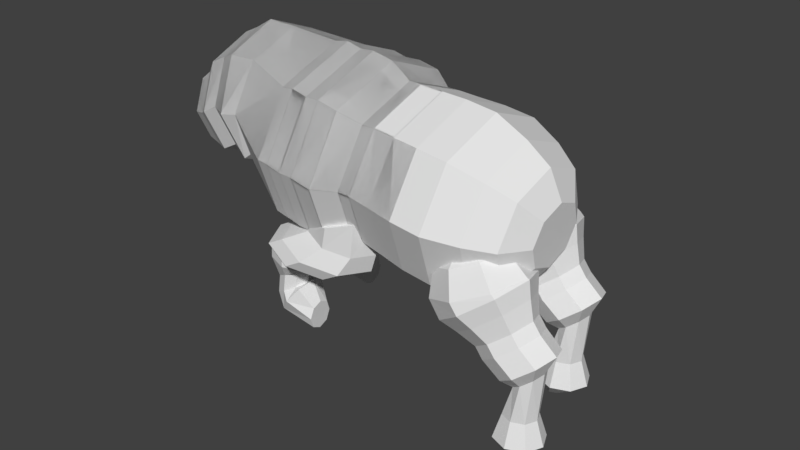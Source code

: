 # Source: baby.blend  (saved by Blender 2.79.0; exported with 4.5.12 LTS)
import bpy
from mathutils import Matrix  # noqa: F401  (used for matrix-valued properties, if any)

bpy.ops.wm.read_factory_settings(use_empty=True)
scene = bpy.context.scene
scene.name = 'Scene'

# ---- collections
col_collection_1 = bpy.data.collections.new('Collection 1'); scene.collection.children.link(col_collection_1)

# ---- world
world_world = bpy.data.worlds.new('World'); scene.world = world_world
world_world.color = (0.05088, 0.05088, 0.05088)
world_world.use_sun_shadow = False
world_world.sun_shadow_jitter_overblur = 0.0
world_world.cycles.sampling_method = 'MANUAL'

# ---- meshes
me_frontleg_001 = bpy.data.meshes.new('frontLeg.001')
me_frontleg_001.from_pydata([(-0.8526, 1.584, 0.4804), (0.6432, 1.029, 0.7937), (-0.233, 1.814, 0.6102), (-0.233, 0.2441, 0.6102), (0.3865, 0.474, 0.7399), (0.2349, 0.7279, -0.9023), (1.03, 0.2219, -0.08512), (0.3742, 1.029, -0.8732), (1.403, 1.029, -0.006968), (0.2349, 1.33, -0.9023), (1.03, 1.836, -0.08512), (-0.1012, 1.455, -0.9727), (0.1288, 2.17, -0.2738), (-0.4373, 1.33, -1.043), (-0.7722, 1.836, -0.4625), (0.3865, 1.584, 0.7399), (-0.5766, 1.029, -1.072), (-1.145, 1.029, -0.5406), (-0.4373, 0.7279, -1.043), (-0.7722, 0.2219, -0.4625), (-0.6598, 2.417, 2.617), (-0.1012, 0.6031, -0.9727), (0.1288, -0.1124, -0.2738), (-0.1012, 1.029, -0.9727), (-0.4465, 1.814, 2.14), (-12.29, 0.8029, -1.506), (-14.38, 1.622, -0.3355), (-12.29, 1.444, -1.506), (-13.71, 1.88, -1.185), (-12.41, 1.257, -1.104), (-13.37, 1.564, -0.5387), (-12.46, 0.8029, -0.9372), (-13.23, 0.8029, -0.2708), (-12.41, 0.3493, -1.104), (-13.37, 0.04162, -0.5387), (-12.29, 0.1614, -1.506), (-13.71, -0.2737, -1.185), (-12.16, 0.3493, -1.907), (-14.05, 0.04162, -1.832), (-12.11, 0.8029, -2.074), (-14.19, 0.8029, -2.1), (-12.16, 1.257, -1.907), (-14.05, 1.564, -1.832), (-14.23, 1.622, -1.047), (-14.34, 2.026, 0.2317), (-13.71, 1.382, -0.6729), (-13.5, 0.8029, -0.5181), (-13.71, 0.2235, -0.6729), (-14.23, -0.01645, -1.047), (-14.75, 0.2235, -1.42), (-14.96, 0.8029, -1.575), (-14.75, 1.382, -1.42), (-14.52, 2.026, 0.789), (-13.87, 1.382, 0.0383), (-13.65, 0.8029, 0.1931), (-13.87, 0.2235, 0.0383), (-14.38, -0.01645, -0.3355), (-14.9, 0.2235, -0.7092), (-15.11, 0.8029, -0.8641), (-14.9, 1.382, -0.7092), (-13.36, 2.896, 1.123), (-13.27, 1.668, 0.4077), (-12.83, 0.8029, 0.4806), (-13.27, -0.06195, 0.4077), (-14.34, -0.4202, 0.2317), (-15.41, -0.06195, 0.0557), (-15.85, 0.8029, -0.0172), (-15.41, 1.668, 0.0557), (-12.59, 2.896, 1.697), (-13.45, 1.668, 0.965), (-13.01, 0.8029, 1.038), (-13.45, -0.06195, 0.965), (-14.52, -0.4202, 0.789), (-15.59, -0.06195, 0.613), (-16.03, 0.8029, 0.5401), (-15.59, 1.668, 0.613), (-11.89, 2.367, 2.488), (-11.49, 2.283, 1.234), (-10.72, 0.8029, 1.28), (-11.49, -0.6775, 1.234), (-13.36, -1.291, 1.123), (-15.24, -0.6775, 1.013), (-16.01, 0.8029, 0.9667), (-15.24, 2.283, 1.013), (-11.99, 2.367, 3.331), (-10.71, 2.283, 1.807), (-9.938, 0.8029, 1.853), (-10.71, -0.6775, 1.807), (-12.59, -1.291, 1.697), (-14.46, -0.6775, 1.586), (-15.23, 0.8029, 1.54), (-14.46, 2.283, 1.586), (-11.99, 2.367, 3.331), (-10.49, 1.909, 2.571), (-9.915, 0.8029, 2.605), (-10.49, -0.303, 2.571), (-11.89, -0.7612, 2.488), (-13.29, -0.303, 2.405), (-13.87, 0.8029, 2.371), (-13.29, 1.909, 2.405), (-10.8, 1.909, 3.863), (-10.31, 0.8029, 4.084), (-10.8, -0.303, 3.863), (-11.99, -0.7612, 3.331), (-13.18, -0.303, 2.799), (-13.67, 0.8029, 2.579), (-13.18, 1.909, 2.799), (-11.99, 0.8029, 3.331), (-10.8, 1.909, 3.863), (-10.31, 0.8029, 4.084), (-10.8, -0.303, 3.863), (-11.99, -0.7612, 3.331), (-13.18, -0.303, 2.799), (-13.67, 0.8029, 2.579), (-13.18, 1.909, 2.799), (-1.109, 1.029, 0.4267), (-0.8526, 0.474, 0.4804), (-0.05745, 1.584, 2.509), (0.1037, 1.029, 2.662), (-0.05745, 0.474, 2.509), (-1.763, 2.457, 2.94), (-0.4465, 0.2441, 2.14), (-0.8356, 1.584, 1.772), (-0.9968, 1.029, 1.619), (-0.8356, 0.474, 1.772), (0.0284, 2.011, 3.269), (0.3135, 1.029, 3.539), (0.0284, 0.04726, 3.269), (-2.316, 2.457, 3.238), (-0.6598, -0.3594, 2.617), (-1.348, 2.011, 1.965), (-1.633, 1.029, 1.695), (-1.348, 0.04726, 1.965), (-1.055, 2.039, 3.61), (-0.7614, 1.029, 3.888), (-1.055, 0.01918, 3.61), (-3.088, 2.857, 3.656), (-1.763, -0.3991, 2.94), (-2.471, 2.039, 2.269), (-2.764, 1.029, 1.992), (-2.471, 0.01918, 2.269), (-1.608, 2.039, 3.909), (-1.314, 1.029, 4.187), (-1.608, 0.01918, 3.909), (-3.736, 3.253, 4.006), (-2.316, -0.3991, 3.238), (-3.023, 2.039, 2.568), (-3.317, 1.029, 2.29), (-3.023, 0.01918, 2.568), (-2.182, 2.321, 4.514), (-1.807, 1.029, 4.87), (-2.182, -0.2634, 4.514), (-4.278, 3.253, 4.299), (-3.088, -0.7987, 3.656), (-3.995, 2.321, 2.798), (-4.37, 1.029, 2.443), (-3.995, -0.2634, 2.798), (-2.633, 2.602, 5.05), (-2.176, 1.029, 5.483), (-2.633, -0.5439, 5.05), (-5.124, 2.7, 5.02), (-3.736, -1.195, 4.006), (-4.838, 2.602, 2.962), (-5.295, 1.029, 2.529), (-4.838, -0.5439, 2.962), (-2.877, 2.602, 5.14), (-2.296, 1.029, 5.488), (-2.877, -0.5439, 5.14), (-5.616, 1.517, 5.439), (-4.278, -1.195, 4.299), (-5.68, 2.602, 3.458), (-6.261, 1.029, 3.109), (-5.68, -0.5439, 3.458), (-4.071, 2.21, 5.652), (-3.635, 1.029, 5.913), (-4.071, -0.1526, 5.652), (-5.124, -0.642, 5.02), (-6.177, 2.21, 4.388), (-6.613, 1.029, 4.126), (-6.177, -0.1526, 4.388), (-5.308, 1.374, 5.624), (-5.181, 1.029, 5.701), (-5.308, 0.6836, 5.624), (-5.616, 1.029, 5.439), (-5.616, 0.5406, 5.439), (-5.924, 1.374, 5.255), (-6.051, 1.029, 5.178), (-5.924, 0.6836, 5.255)], [], [(4, 3, 121, 119), (6, 5, 21, 22), (10, 8, 1, 15), (17, 14, 0, 115), (23, 7, 9), (12, 11, 9, 10), (6, 22, 3, 4), (14, 13, 11, 12), (23, 5, 7), (23, 21, 5), (10, 9, 7, 8), (14, 12, 2, 0), (8, 7, 5, 6), (23, 9, 11), (23, 11, 13), (19, 17, 115, 116), (17, 16, 13, 14), (23, 13, 16), (12, 10, 15, 2), (22, 19, 116, 3), (19, 18, 16, 17), (23, 16, 18), (8, 6, 4, 1), (22, 21, 18, 19), (23, 18, 21), (25, 27, 29), (34, 32, 46, 47), (27, 28, 30, 29), (25, 29, 31), (30, 28, 43, 45), (29, 30, 32, 31), (25, 31, 33), (40, 38, 49, 50), (31, 32, 34, 33), (25, 33, 35), (32, 30, 45, 46), (33, 34, 36, 35), (25, 35, 37), (38, 36, 48, 49), (35, 36, 38, 37), (25, 37, 39), (28, 42, 51, 43), (37, 38, 40, 39), (25, 39, 41), (36, 34, 47, 48), (39, 40, 42, 41), (25, 41, 27), (42, 40, 50, 51), (41, 42, 28, 27), (45, 43, 26, 53), (46, 45, 53, 54), (43, 51, 59, 26), (47, 46, 54, 55), (48, 47, 55, 56), (49, 48, 56, 57), (50, 49, 57, 58), (51, 50, 58, 59), (54, 53, 61, 62), (26, 59, 67, 44), (55, 54, 62, 63), (56, 55, 63, 64), (57, 56, 64, 65), (58, 57, 65, 66), (59, 58, 66, 67), (53, 26, 44, 61), (65, 64, 72, 73), (66, 65, 73, 74), (67, 66, 74, 75), (61, 44, 52, 69), (62, 61, 69, 70), (44, 67, 75, 52), (63, 62, 70, 71), (64, 63, 71, 72), (69, 52, 60, 77), (70, 69, 77, 78), (52, 75, 83, 60), (71, 70, 78, 79), (72, 71, 79, 80), (73, 72, 80, 81), (74, 73, 81, 82), (75, 74, 82, 83), (77, 60, 68, 85), (78, 77, 85, 86), (60, 83, 91, 68), (79, 78, 86, 87), (80, 79, 87, 88), (81, 80, 88, 89), (82, 81, 89, 90), (83, 82, 90, 91), (87, 86, 94, 95), (88, 87, 95, 96), (89, 88, 96, 97), (90, 89, 97, 98), (91, 90, 98, 99), (85, 68, 76, 93), (86, 85, 93, 94), (68, 91, 99, 76), (98, 97, 104, 105), (99, 98, 105, 106), (93, 76, 84, 100), (94, 93, 100, 101), (76, 99, 106, 84), (95, 94, 101, 102), (96, 95, 102, 103), (97, 96, 103, 104), (100, 84, 92, 108), (101, 100, 108, 109), (84, 106, 114, 92), (102, 101, 109, 110), (103, 102, 110, 111), (104, 103, 111, 112), (105, 104, 112, 113), (106, 105, 113, 114), (107, 108, 92), (107, 109, 108), (107, 110, 109), (107, 111, 110), (107, 112, 111), (107, 113, 112), (107, 114, 113), (107, 92, 114), (2, 15, 117, 24), (115, 0, 122, 123), (116, 115, 123, 124), (0, 2, 24, 122), (1, 4, 119, 118), (15, 1, 118, 117), (3, 116, 124, 121), (24, 117, 125, 20), (119, 121, 129, 127), (122, 24, 20, 130), (118, 119, 127, 126), (121, 124, 132, 129), (117, 118, 126, 125), (123, 122, 130, 131), (124, 123, 131, 132), (130, 20, 120, 138), (126, 127, 135, 134), (129, 132, 140, 137), (125, 126, 134, 133), (131, 130, 138, 139), (132, 131, 139, 140), (20, 125, 133, 120), (127, 129, 137, 135), (134, 135, 143, 142), (137, 140, 148, 145), (133, 134, 142, 141), (139, 138, 146, 147), (140, 139, 147, 148), (120, 133, 141, 128), (135, 137, 145, 143), (138, 120, 128, 146), (147, 146, 154, 155), (148, 147, 155, 156), (128, 141, 149, 136), (143, 145, 153, 151), (146, 128, 136, 154), (142, 143, 151, 150), (145, 148, 156, 153), (141, 142, 150, 149), (151, 153, 161, 159), (154, 136, 144, 162), (150, 151, 159, 158), (153, 156, 164, 161), (149, 150, 158, 157), (155, 154, 162, 163), (156, 155, 163, 164), (136, 149, 157, 144), (158, 159, 167, 166), (161, 164, 172, 169), (157, 158, 166, 165), (163, 162, 170, 171), (164, 163, 171, 172), (144, 157, 165, 152), (159, 161, 169, 167), (162, 144, 152, 170), (165, 166, 174, 173), (171, 170, 177, 178), (172, 171, 178, 179), (152, 165, 173, 160), (167, 169, 176, 175), (170, 152, 160, 177), (166, 167, 175, 174), (169, 172, 179, 176), (179, 178, 186, 187), (160, 173, 180, 168), (175, 176, 184, 182), (177, 160, 168, 185), (174, 175, 182, 181), (176, 179, 187, 184), (173, 174, 181, 180), (178, 177, 185, 186), (183, 182, 184), (183, 181, 182), (183, 168, 180), (183, 180, 181), (183, 186, 185), (183, 185, 168), (183, 187, 186), (183, 184, 187)])
me_frontleg_001.use_remesh_preserve_volume = False
me_frontleg_001.use_remesh_preserve_attributes = False
me_frontleg_001.use_mirror_vertex_groups = False
me_frontleg_001.update()
me_cylinder = bpy.data.meshes.new('Cylinder')
me_cylinder.from_pydata([(0.0, 1.0, 1.0), (0.0, 1.0, -1.0), (0.0, 1.0, 1.0), (0.7071, 0.7071, -1.0), (0.7071, 0.7071, 1.0), (0.7071, -0.7071, -1.0), (0.7071, -0.7071, 1.0), (-8.742e-08, -1.0, -1.0), (-8.742e-08, -1.0, 1.0), (-0.7071, -0.7071, -1.0), (-0.7071, -0.7071, 1.0), (-1.0, 1.192e-08, -1.0), (-1.0, 1.192e-08, 1.0), (-0.7071, 0.7071, -1.0), (-0.7071, 0.7071, 1.0), (0.0, 1.0, 1.0), (4.893e-08, 0.8589, 3.108), (0.7071, 0.7071, 1.0), (0.7071, -0.7071, 1.0), (-8.742e-08, -1.0, 1.0), (-0.7071, -0.7071, 1.0), (-1.0, 1.192e-08, 1.0), (-0.7071, 0.7071, 1.0), (1.072e-07, 0.6845, 4.777), (0.7071, 0.7071, 1.0), (1.0, -4.371e-08, 1.0), (0.7071, -0.7071, 1.0), (-8.742e-08, -1.0, 1.0), (-0.7071, -0.7071, 1.0), (-1.0, 1.192e-08, 1.0), (-0.7071, 0.7071, 1.0), (0.6073, 0.6073, 3.108), (0.8589, -4.285e-08, 3.108), (0.6073, -0.6073, 3.108), (-2.616e-08, -0.8589, 3.108), (-0.6073, -0.6073, 3.108), (-0.8589, 4.931e-09, 3.108), (-0.6073, 0.6073, 3.108), (7.05e-08, 0.3761, 5.803), (0.484, 0.484, 4.777), (0.6845, -3.671e-08, 4.777), (0.484, -0.484, 4.777), (4.739e-08, -0.6845, 4.777), (-0.484, -0.484, 4.777), (-0.6845, 1.376e-09, 4.777), (-0.484, 0.484, 4.777), (7.05e-08, 0.3761, 5.803), (7.05e-08, 0.3761, 5.803), (0.2659, 0.2659, 5.803), (0.3761, -1.884e-08, 5.803), (0.2659, -0.2659, 5.803), (3.763e-08, -0.3761, 5.803), (-0.2659, -0.2659, 5.803), (-0.3761, 2.086e-09, 5.803), (-0.2659, 0.2659, 5.803), (0.2659, 0.2659, 5.803), (0.3761, -1.884e-08, 5.803), (0.2659, -0.2659, 5.803), (3.763e-08, -0.3761, 5.803), (-0.2659, -0.2659, 5.803), (-0.3761, 2.086e-09, 5.803), (-0.2659, 0.2659, 5.803), (7.05e-08, -2.399e-09, 5.803), (0.2659, 0.2659, 5.803), (0.3761, -1.884e-08, 5.803), (0.2659, -0.2659, 5.803), (3.763e-08, -0.3761, 5.803), (-0.2659, -0.2659, 5.803), (-0.3761, 2.086e-09, 5.803), (-0.2659, 0.2659, 5.803), (0.7071, 0.7071, -1.0), (0.7071, 0.7071, 1.0), (-0.00429, -0.9508, -4.122), (0.7071, 0.7071, 1.0), (0.6676, 0.6712, -4.122), (0.6676, -0.6725, -4.122), (0.7071, -0.7071, -1.0), (0.7071, -0.7071, 1.0), (-8.742e-08, -1.0, -1.0), (0.7071, -0.7071, 1.0), (-0.7071, -0.7071, -1.0), (0.7071, 0.7071, -1.0), (-0.6762, -0.6725, -4.122), (0.7071, 0.7071, 1.0), (-0.00429, -0.9508, -4.122), (0.7071, 0.7071, 1.0), (1.0, -4.371e-08, 1.0), (0.7071, -0.7071, 1.0), (0.8589, -4.285e-08, 3.108), (0.6845, -3.671e-08, 4.777), (0.7071, 0.7071, -1.0), (-0.7071, -0.7071, -1.0), (0.6676, -0.6725, -4.122), (0.7071, 0.7071, 1.0), (-8.742e-08, -1.0, -1.0), (0.7071, 0.7071, -1.0), (0.7071, -0.7071, -1.0), (0.7071, -0.7071, 1.0), (-0.9545, -0.000645, -4.122), (0.7071, -0.7071, 1.0), (0.0, 1.0, -1.0), (0.6676, 0.6712, -4.122), (0.7071, 0.7071, 1.0), (-0.00429, 0.9495, -4.122), (0.7071, 0.7071, 1.0), (1.0, -4.371e-08, 1.0), (0.7071, -0.7071, 1.0), (0.8589, -4.285e-08, 3.108), (0.6845, -3.671e-08, 4.777), (1.0, -4.371e-08, -1.0), (1.0, -4.371e-08, 1.0), (0.7071, -0.7071, -1.0), (0.7071, -0.7071, 1.0), (-0.001824, -0.3685, 4.137), (0.7071, -0.7071, 1.0), (-0.001824, -0.6701, 3.133), (1.0, -4.371e-08, 1.0), (3.763e-08, -0.3761, 5.803), (0.7071, 0.7071, 1.0), (4.739e-08, -0.6845, 4.777), (0.7071, 0.7071, 1.0), (1.0, -4.371e-08, 1.0), (0.7071, -0.7071, 1.0), (0.8589, -4.285e-08, 3.108), (0.6845, -3.671e-08, 4.777), (-0.002521, 0.9714, -2.641), (0.6844, 0.6869, -2.641), (-0.974, 1.641e-08, -2.641), (0.6844, -0.6869, -2.641), (-0.002521, -0.9714, -2.641), (-0.6894, -0.6869, -2.641), (0.6844, -0.6869, -2.641), (0.6844, 0.6869, -2.641), (-0.002521, -0.9714, -2.641), (-0.6894, 0.6869, -2.641), (-0.6894, -0.6869, -2.641), (0.6844, 0.6869, -2.641), (-0.002521, 4.826e-09, -2.641), (0.6844, 0.6869, -2.641), (0.6844, -0.6869, -2.641), (-0.002521, 0.9714, -2.641), (0.6844, 0.6869, -2.641), (-0.6894, 0.6869, -2.641), (-0.6894, -0.6869, -2.641), (-0.974, 1.641e-08, -2.641), (0.6844, -0.6869, -2.641), (0.9689, -3.764e-08, -2.641), (-0.002521, -0.9714, -2.641), (-0.6894, -0.6869, -2.641), (-0.6762, 0.6712, -4.122), (-0.6762, -0.6725, -4.122), (0.6676, 0.6712, -4.122), (0.6676, 0.6712, -4.122), (0.6676, -0.6725, -4.122), (-0.00429, 0.9495, -4.122), (0.6676, 0.6712, -4.122), (-0.6762, 0.6712, -4.122), (-0.6762, -0.6725, -4.122), (-0.9545, -0.000645, -4.122), (0.6676, -0.6725, -4.122), (0.9459, -0.000645, -4.122), (-0.00429, -0.9508, -4.122), (-0.6762, -0.6725, -4.122), (-0.007021, -0.6918, 2.439), (-0.007791, -0.3799, 3.476), (0.001695, -0.7746, 2.245), (0.0008277, -0.4238, 3.412), (0.005037, -0.8076, 2.0), (0.004132, -0.4412, 3.219), (0.002238, -0.7949, 0.1153), (0.001348, -0.4345, 1.314), (-0.00429, -0.9508, -4.122), (0.6676, 0.6712, -4.122), (0.6676, -0.6725, -4.122), (-0.6762, -0.6725, -4.122), (-0.00429, -0.9508, -4.122), (0.6676, -0.6725, -4.122), (-0.9545, -0.000645, -4.122), (0.6676, 0.6712, -4.122), (-0.00429, 0.9495, -4.122), (-0.974, 1.641e-08, -2.641), (-0.6762, 0.6712, -4.122), (-0.6762, -0.6725, -4.122), (0.6676, 0.6712, -4.122), (0.6676, 0.6712, -4.122), (0.6676, -0.6725, -4.122), (-0.00429, 0.9495, -4.122), (0.6676, 0.6712, -4.122), (-0.6762, 0.6712, -4.122), (-0.6762, -0.6725, -4.122), (-0.9545, -0.000645, -4.122), (0.6676, -0.6725, -4.122), (0.9459, -0.000645, -4.122), (-0.00429, -0.9508, -4.122), (-0.6762, -0.6725, -4.122), (0.6863, 0.6712, -4.935), (0.6863, 0.6712, -4.935), (-0.6574, 0.6712, -4.935), (0.01445, 0.9495, -4.935), (-0.9357, -0.000645, -4.935), (-0.6574, -0.6725, -4.935), (0.6863, 0.6712, -4.935), (0.6863, -0.6725, -4.935), (0.6863, -0.6725, -4.935), (0.01445, -0.9508, -4.935), (0.6863, -0.6725, -4.935), (0.01445, 0.9495, -4.935), (0.6863, 0.6712, -4.935), (0.6863, -0.6725, -4.935), (0.6863, 0.6712, -4.935), (0.9646, -0.000645, -4.935), (-0.6574, -0.6725, -4.935), (-0.9357, -0.000645, -4.935), (-0.6574, 0.6712, -4.935), (0.01445, -0.9508, -4.935), (-0.6574, -0.6725, -4.935), (-0.6574, -0.6725, -4.935), (0.01445, -0.9508, -4.935), (0.6863, 0.6712, -4.935), (0.6863, 0.6712, -4.935), (-0.6574, 0.6712, -4.935), (0.01445, 0.9495, -4.935), (-0.9357, -0.000645, -4.935), (-0.6574, -0.6725, -4.935), (0.6863, 0.6712, -4.935), (0.6863, -0.6725, -4.935), (0.6863, -0.6725, -4.935), (0.01445, -0.9508, -4.935), (0.6863, -0.6725, -4.935), (0.01445, 0.9495, -4.935), (0.6863, 0.6712, -4.935), (0.6863, -0.6725, -4.935), (0.6863, 0.6712, -4.935), (0.9646, -0.000645, -4.935), (-0.6574, -0.6725, -4.935), (-0.9357, -0.000645, -4.935), (-0.6574, 0.6712, -4.935), (0.01445, -0.9508, -4.935), (-0.6574, -0.6725, -4.935), (-0.6574, -0.6725, -4.935), (0.01445, -0.9508, -4.935), (0.8202, 0.792, -6.328), (0.8202, 0.792, -6.328), (-0.7421, 0.792, -6.328), (0.03905, 1.116, -6.328), (-1.066, 0.01083, -6.328), (-0.7421, -0.7703, -6.328), (0.8202, 0.792, -6.328), (0.8202, -0.7703, -6.328), (0.8202, -0.7703, -6.328), (0.03905, -1.094, -6.328), (0.8202, -0.7703, -6.328), (0.03905, 1.116, -6.328), (0.8202, 0.792, -6.328), (0.8202, -0.7703, -6.328), (0.8202, 0.792, -6.328), (1.144, 0.01083, -6.328), (-0.7421, -0.7703, -6.328), (-1.066, 0.01083, -6.328), (-0.7421, 0.792, -6.328), (0.03905, -1.094, -6.328), (-0.7421, -0.7703, -6.328), (-0.7421, -0.7703, -6.328), (0.03905, -1.094, -6.328), (0.8202, 0.792, -6.328), (0.8202, 0.792, -6.328), (-0.7421, 0.792, -6.328), (0.03905, 1.116, -6.328), (-1.066, 0.01083, -6.328), (-0.7421, -0.7703, -6.328), (0.8202, 0.792, -6.328), (0.8202, -0.7703, -6.328), (0.8202, -0.7703, -6.328), (0.03905, -1.094, -6.328), (0.8202, -0.7703, -6.328), (0.03905, 1.116, -6.328), (0.8202, 0.792, -6.328), (0.8202, -0.7703, -6.328), (0.8202, 0.792, -6.328), (1.144, 0.01083, -6.328), (-0.7421, -0.7703, -6.328), (-1.066, 0.01083, -6.328), (-0.7421, 0.792, -6.328), (0.03905, -1.094, -6.328), (-0.7421, -0.7703, -6.328), (-0.7421, -0.7703, -6.328), (0.03905, -1.094, -6.328), (0.8202, 0.792, -6.328), (0.8202, 0.792, -6.328), (-0.7421, 0.792, -6.328), (0.03905, 1.116, -6.328), (-1.066, 0.01083, -6.328), (-0.7421, -0.7703, -6.328), (0.8202, 0.792, -6.328), (0.8202, -0.7703, -6.328), (0.8202, -0.7703, -6.328), (0.03905, -1.094, -6.328), (0.8202, -0.7703, -6.328), (0.03905, 1.116, -6.328), (0.8202, 0.792, -6.328), (0.8202, -0.7703, -6.328), (0.8202, 0.792, -6.328), (1.144, 0.01083, -6.328), (-0.7421, -0.7703, -6.328), (-1.066, 0.01083, -6.328), (-0.7421, 0.792, -6.328), (0.03905, -1.094, -6.328), (-0.7421, -0.7703, -6.328), (-0.7421, -0.7703, -6.328), (0.03905, -1.094, -6.328), (0.8202, 0.792, -6.328), (0.8202, 0.792, -6.328), (-0.7421, 0.792, -6.328), (0.03905, 1.116, -6.328), (-1.066, 0.01083, -6.328), (-0.7421, -0.7703, -6.328), (0.8202, 0.792, -6.328), (0.8202, -0.7703, -6.328), (0.8202, -0.7703, -6.328), (0.03905, -1.094, -6.328), (0.8202, -0.7703, -6.328), (0.03905, 1.116, -6.328), (0.8202, 0.792, -6.328), (0.8202, -0.7703, -6.328), (0.8202, 0.792, -6.328), (1.144, 0.01083, -6.328), (-0.7421, -0.7703, -6.328), (-1.066, 0.01083, -6.328), (-0.7421, 0.792, -6.328), (0.03905, -1.094, -6.328), (-0.7421, -0.7703, -6.328), (-0.7421, -0.7703, -6.328), (0.03905, -1.094, -6.328), (0.7987, 0.792, -7.757), (0.7987, 0.792, -7.757), (-0.7636, 0.792, -7.757), (0.01752, 1.116, -7.757), (-1.087, 0.01083, -7.757), (-0.7636, -0.7703, -7.757), (0.7987, 0.792, -7.757), (0.7987, -0.7703, -7.757), (0.7987, -0.7703, -7.757), (0.01752, -1.094, -7.757), (0.7987, -0.7703, -7.757), (0.01752, 1.116, -7.757), (0.7987, 0.792, -7.757), (0.7987, -0.7703, -7.757), (0.7987, 0.792, -7.757), (1.122, 0.01083, -7.757), (-0.7636, -0.7703, -7.757), (-1.087, 0.01083, -7.757), (-0.7636, 0.792, -7.757), (0.01752, -1.094, -7.757), (-0.7636, -0.7703, -7.757), (-0.7636, -0.7703, -7.757), (0.01752, -1.094, -7.757), (0.7987, 0.792, -7.757), (0.7987, 0.792, -7.757), (-0.7636, 0.792, -7.757), (0.01752, 1.116, -7.757), (-1.087, 0.01083, -7.757), (-0.7636, -0.7703, -7.757), (0.7987, 0.792, -7.757), (0.7987, -0.7703, -7.757), (0.7987, -0.7703, -7.757), (0.01752, -1.094, -7.757), (0.7987, -0.7703, -7.757), (0.01752, 1.116, -7.757), (0.7987, 0.792, -7.757), (0.7987, -0.7703, -7.757), (0.7987, 0.792, -7.757), (1.122, 0.01083, -7.757), (-0.7636, -0.7703, -7.757), (-1.087, 0.01083, -7.757), (-0.7636, 0.792, -7.757), (0.01752, -1.094, -7.757), (-0.7636, -0.7703, -7.757), (-0.7636, -0.7703, -7.757), (0.01752, -1.094, -7.757), (0.8119, 0.7823, -8.686), (0.8119, 0.7823, -8.686), (-0.7328, 0.7823, -8.686), (0.03955, 1.102, -8.686), (-1.053, 0.009904, -8.686), (-0.7328, -0.7625, -8.686), (0.8119, 0.7823, -8.686), (0.8119, -0.7625, -8.686), (0.8119, -0.7625, -8.686), (0.03955, -1.082, -8.686), (0.8119, -0.7625, -8.686), (0.03955, 1.102, -8.686), (0.8119, 0.7823, -8.686), (0.8119, -0.7625, -8.686), (0.8119, 0.7823, -8.686), (1.132, 0.009904, -8.686), (-0.7328, -0.7625, -8.686), (-1.053, 0.009904, -8.686), (-0.7328, 0.7823, -8.686), (0.03955, -1.082, -8.686), (-0.7328, -0.7625, -8.686), (-0.7328, -0.7625, -8.686), (0.03955, -1.082, -8.686), (0.8119, 0.7823, -8.686), (0.8119, 0.7823, -8.686), (-0.7328, 0.7823, -8.686), (0.03955, 1.102, -8.686), (-1.053, 0.009904, -8.686), (-0.7328, -0.7625, -8.686), (0.8119, 0.7823, -8.686), (0.8119, -0.7625, -8.686), (0.8119, -0.7625, -8.686), (0.03955, -1.082, -8.686), (0.8119, -0.7625, -8.686), (0.03955, 1.102, -8.686), (0.8119, 0.7823, -8.686), (0.8119, -0.7625, -8.686), (0.8119, 0.7823, -8.686), (1.132, 0.009904, -8.686), (-0.7328, -0.7625, -8.686), (-1.053, 0.009904, -8.686), (-0.7328, 0.7823, -8.686), (0.03955, -1.082, -8.686), (-0.7328, -0.7625, -8.686), (-0.7328, -0.7625, -8.686), (0.03955, -1.082, -8.686), (0.7918, 0.7823, -9.701), (0.7918, 0.7823, -9.701), (-0.753, 0.7823, -9.701), (0.01938, 1.102, -9.701), (-1.073, 0.009904, -9.701), (-0.753, -0.7625, -9.701), (0.7918, 0.7823, -9.701), (0.7918, -0.7625, -9.701), (0.7918, -0.7625, -9.701), (0.01938, -1.082, -9.701), (0.7918, -0.7625, -9.701), (0.01938, 1.102, -9.701), (0.7918, 0.7823, -9.701), (0.7918, -0.7625, -9.701), (0.7918, 0.7823, -9.701), (1.112, 0.009904, -9.701), (-0.753, -0.7625, -9.701), (-1.073, 0.009904, -9.701), (-0.753, 0.7823, -9.701), (0.01938, -1.082, -9.701), (-0.753, -0.7625, -9.701), (-0.753, -0.7625, -9.701), (0.01938, -1.082, -9.701), (0.7918, 0.7823, -9.701), (0.7918, 0.7823, -9.701), (-0.753, 0.7823, -9.701), (0.01938, 1.102, -9.701), (-1.073, 0.009904, -9.701), (-0.753, -0.7625, -9.701), (0.7918, 0.7823, -9.701), (0.7918, -0.7625, -9.701), (0.7918, -0.7625, -9.701), (0.01938, -1.082, -9.701), (0.7918, -0.7625, -9.701), (0.01938, 1.102, -9.701), (0.7918, 0.7823, -9.701), (0.7918, -0.7625, -9.701), (0.7918, 0.7823, -9.701), (1.112, 0.009904, -9.701), (-0.753, -0.7625, -9.701), (-1.073, 0.009904, -9.701), (-0.753, 0.7823, -9.701), (0.01938, -1.082, -9.701), (-0.753, -0.7625, -9.701), (-0.753, -0.7625, -9.701), (0.01938, -1.082, -9.701), (0.7932, 0.7602, -10.57), (0.7932, 0.7602, -10.57), (-0.7115, 0.7602, -10.57), (0.04085, 1.072, -10.57), (-1.023, 0.007804, -10.57), (-0.7115, -0.7446, -10.57), (0.7932, 0.7602, -10.57), (0.7932, -0.7446, -10.57), (0.7932, -0.7446, -10.57), (0.04085, -1.056, -10.57), (0.7932, -0.7446, -10.57), (0.04085, 1.072, -10.57), (0.7932, 0.7602, -10.57), (0.7932, -0.7446, -10.57), (0.7932, 0.7602, -10.57), (1.105, 0.007804, -10.57), (-0.7115, -0.7446, -10.57), (-1.023, 0.007804, -10.57), (-0.7115, 0.7602, -10.57), (0.04085, -1.056, -10.57), (-0.7115, -0.7446, -10.57), (-0.7115, -0.7446, -10.57), (0.04085, -1.056, -10.57), (0.7932, 0.7602, -10.57), (0.7932, 0.7602, -10.57), (-0.7115, 0.7602, -10.57), (0.04085, 1.072, -10.57), (-1.023, 0.007804, -10.57), (-0.7115, -0.7446, -10.57), (0.7932, 0.7602, -10.57), (0.7932, -0.7446, -10.57), (0.7932, -0.7446, -10.57), (0.04085, -1.056, -10.57), (0.7932, -0.7446, -10.57), (0.04085, 1.072, -10.57), (0.7932, 0.7602, -10.57), (0.7932, -0.7446, -10.57), (0.7932, 0.7602, -10.57), (1.105, 0.007804, -10.57), (-0.7115, -0.7446, -10.57), (-1.023, 0.007804, -10.57), (-0.7115, 0.7602, -10.57), (0.04085, -1.056, -10.57), (-0.7115, -0.7446, -10.57), (-0.7115, -0.7446, -10.57), (0.04085, -1.056, -10.57), (0.4025, 0.5673, -13.91), (0.4025, 0.5673, -13.91), (-0.7531, 0.5673, -13.91), (-0.1753, 0.8066, -13.91), (-0.9924, -0.01052, -13.91), (-0.7531, -0.5883, -13.91), (0.4025, 0.5673, -13.91), (0.4025, -0.5883, -13.91), (0.4025, -0.5883, -13.91), (-0.1753, -0.8277, -13.91), (0.4025, -0.5883, -13.91), (-0.1753, 0.8066, -13.91), (0.4025, 0.5673, -13.91), (0.4025, -0.5883, -13.91), (0.4025, 0.5673, -13.91), (0.6419, -0.01052, -13.91), (-0.7531, -0.5883, -13.91), (-0.9924, -0.01052, -13.91), (-0.7531, 0.5673, -13.91), (-0.1753, -0.8277, -13.91), (-0.7531, -0.5883, -13.91), (-0.7531, -0.5883, -13.91), (-0.1753, -0.8277, -13.91), (0.4025, 0.5673, -13.91), (0.4025, 0.5673, -13.91), (-0.7531, 0.5673, -13.91), (-0.1753, 0.8066, -13.91), (-0.9924, -0.01052, -13.91), (-0.7531, -0.5883, -13.91), (0.4025, 0.5673, -13.91), (0.4025, -0.5883, -13.91), (0.4025, -0.5883, -13.91), (-0.1753, -0.8277, -13.91), (0.4025, -0.5883, -13.91), (-0.1753, 0.8066, -13.91), (0.4025, 0.5673, -13.91), (0.4025, -0.5883, -13.91), (0.4025, 0.5673, -13.91), (0.6419, -0.01052, -13.91), (-0.7531, -0.5883, -13.91), (-0.9924, -0.01052, -13.91), (-0.7531, 0.5673, -13.91), (-0.1753, -0.8277, -13.91), (-0.7531, -0.5883, -13.91), (-0.7531, -0.5883, -13.91), (-0.1753, -0.8277, -13.91), (0.4696, 0.5958, -14.25), (0.4696, 0.5958, -14.25), (-0.7121, 0.5958, -15.59), (-0.1212, 0.8458, -14.92), (-0.9568, -0.007813, -15.86), (-0.7121, -0.6114, -15.59), (0.4696, 0.5958, -14.25), (0.4696, -0.6114, -14.25), (0.4696, -0.6114, -14.25), (-0.1212, -0.8614, -14.92), (0.4696, -0.6114, -14.25), (-0.1212, 0.8458, -14.92), (0.4696, 0.5958, -14.25), (0.4696, -0.6114, -14.25), (0.4696, 0.5958, -14.25), (0.7143, -0.007813, -13.98), (-0.7121, -0.6114, -15.59), (-0.9568, -0.007813, -15.86), (-0.7121, 0.5958, -15.59), (-0.1212, -0.8614, -14.92), (-0.7121, -0.6114, -15.59), (-0.7121, -0.6114, -15.59), (-0.1212, -0.8614, -14.92), (0.4696, 0.5958, -14.25), (0.4696, 0.5958, -14.25), (-0.7121, 0.5958, -15.59), (-0.1212, 0.8458, -14.92), (-0.9568, -0.007813, -15.86), (-0.7121, -0.6114, -15.59), (0.4696, 0.5958, -14.25), (0.4696, -0.6114, -14.25), (0.4696, -0.6114, -14.25), (-0.1212, -0.8614, -14.92), (0.4696, -0.6114, -14.25), (-0.1212, 0.8458, -14.92), (0.4696, 0.5958, -14.25), (0.4696, -0.6114, -14.25), (0.4696, 0.5958, -14.25), (0.7143, -0.007813, -13.98), (-0.7121, -0.6114, -15.59), (-0.9568, -0.007813, -15.86), (-0.7121, 0.5958, -15.59), (-0.1212, -0.8614, -14.92), (-0.7121, -0.6114, -15.59), (-0.7121, -0.6114, -15.59), (-0.1212, -0.8614, -14.92), (0.4166, 0.4974, -15.56), (0.4166, 0.4974, -15.56), (-0.5908, 0.4974, -16.7), (-0.08712, 0.7106, -16.13), (-0.7994, -0.01716, -16.94), (-0.5908, -0.5317, -16.7), (0.4166, 0.4974, -15.56), (0.4166, -0.5317, -15.56), (0.4166, -0.5317, -15.56), (-0.08712, -0.7449, -16.13), (0.4166, -0.5317, -15.56), (-0.08712, 0.7106, -16.13), (0.4166, 0.4974, -15.56), (0.4166, -0.5317, -15.56), (0.4166, 0.4974, -15.56), (0.6252, -0.01716, -15.33), (-0.5908, -0.5317, -16.7), (-0.7994, -0.01716, -16.94), (-0.5908, 0.4974, -16.7), (-0.08712, -0.7449, -16.13), (-0.5908, -0.5317, -16.7), (-0.5908, -0.5317, -16.7), (-0.08712, -0.7449, -16.13), (0.4166, 0.4974, -15.56), (0.4166, 0.4974, -15.56), (-0.5908, 0.4974, -16.7), (-0.08712, 0.7106, -16.13), (-0.7994, -0.01716, -16.94), (-0.5908, -0.5317, -16.7), (0.4166, 0.4974, -15.56), (0.4166, -0.5317, -15.56), (0.4166, -0.5317, -15.56), (-0.08712, -0.7449, -16.13), (0.4166, -0.5317, -15.56), (-0.08712, 0.7106, -16.13), (0.4166, 0.4974, -15.56), (0.4166, -0.5317, -15.56), (0.4166, 0.4974, -15.56), (0.6252, -0.01716, -15.33), (-0.5908, -0.5317, -16.7), (-0.7994, -0.01716, -16.94), (-0.5908, 0.4974, -16.7), (-0.08712, -0.7449, -16.13), (-0.5908, -0.5317, -16.7), (-0.5908, -0.5317, -16.7), (-0.08712, -0.7449, -16.13), (0.658, -0.02762, -19.46), (0.658, -0.02762, -19.46), (0.6008, -0.02762, -19.75), (0.6294, -0.01129, -19.6), (0.589, -0.06703, -19.81), (0.6008, -0.1064, -19.75), (0.658, -0.02762, -19.46), (0.658, -0.1064, -19.46), (0.658, -0.1064, -19.46), (0.6294, -0.1228, -19.6), (0.658, -0.1064, -19.46), (0.6294, -0.01129, -19.6), (0.658, -0.02762, -19.46), (0.658, -0.1064, -19.46), (0.658, -0.02762, -19.46), (0.6698, -0.06703, -19.4), (0.6008, -0.1064, -19.75), (0.589, -0.06703, -19.81), (0.6008, -0.02762, -19.75), (0.6294, -0.1228, -19.6), (0.6008, -0.1064, -19.75), (0.6008, -0.1064, -19.75), (0.6294, -0.1228, -19.6), (0.658, -0.02762, -19.46), (0.658, -0.02762, -19.46), (0.6008, -0.02762, -19.75), (0.6294, -0.01129, -19.6), (0.589, -0.06703, -19.81), (0.6008, -0.1064, -19.75), (0.658, -0.02762, -19.46), (0.658, -0.1064, -19.46), (0.658, -0.1064, -19.46), (0.6294, -0.1228, -19.6), (0.658, -0.1064, -19.46), (0.6294, -0.01129, -19.6), (0.658, -0.02762, -19.46), (0.658, -0.1064, -19.46), (0.658, -0.02762, -19.46), (0.6698, -0.06703, -19.4), (0.6008, -0.1064, -19.75), (0.589, -0.06703, -19.81), (0.6008, -0.02762, -19.75), (0.6294, -0.1228, -19.6), (0.6008, -0.1064, -19.75), (0.6008, -0.1064, -19.75), (0.6294, -0.1228, -19.6), (0.2458, -0.541, -19.1), (-0.1055, -0.3923, -19.5), (-0.1055, -0.3923, -19.5), (0.2458, -0.541, -19.1), (-0.1055, 0.3253, -19.5), (-0.251, -0.0335, -19.66), (-0.1055, -0.3923, -19.5), (0.7425, -0.0335, -18.54), (0.597, 0.3253, -18.71), (0.597, -0.3923, -18.71), (0.597, 0.3253, -18.71), (0.2458, 0.474, -19.1), (0.597, -0.3923, -18.71), (0.2458, -0.541, -19.1), (0.597, -0.3923, -18.71), (0.597, -0.3923, -18.71), (0.597, 0.3253, -18.71), (-0.1055, -0.3923, -19.5), (-0.251, -0.0335, -19.66), (0.2458, 0.474, -19.1), (-0.1055, 0.3253, -19.5), (0.597, 0.3253, -18.71), (0.597, 0.3253, -18.71), (0.2458, -0.541, -19.1), (-0.1055, -0.3923, -19.5), (-0.1055, -0.3923, -19.5), (0.2458, -0.541, -19.1), (-0.1055, 0.3253, -19.5), (-0.251, -0.0335, -19.66), (-0.1055, -0.3923, -19.5), (0.7425, -0.0335, -18.54), (0.597, 0.3253, -18.71), (0.597, -0.3923, -18.71), (0.597, 0.3253, -18.71), (0.2458, 0.474, -19.1), (0.597, -0.3923, -18.71), (0.2458, -0.541, -19.1), (0.597, -0.3923, -18.71), (0.597, -0.3923, -18.71), (0.597, 0.3253, -18.71), (-0.1055, -0.3923, -19.5), (-0.251, -0.0335, -19.66), (0.2458, 0.474, -19.1), (-0.1055, 0.3253, -19.5), (0.597, 0.3253, -18.71), (0.597, 0.3253, -18.71), (0.5785, 0.4113, -17.44), (0.5785, 0.4113, -17.44), (-0.2763, 0.4113, -18.4), (0.1511, 0.5921, -17.92), (-0.4533, -0.02534, -18.6), (-0.2763, -0.462, -18.4), (0.5785, 0.4113, -17.44), (0.5785, -0.462, -17.44), (0.5785, -0.462, -17.44), (0.1511, -0.6428, -17.92), (0.5785, -0.462, -17.44), (0.1511, 0.5921, -17.92), (0.5785, 0.4113, -17.44), (0.5785, -0.462, -17.44), (0.5785, 0.4113, -17.44), (0.7555, -0.02534, -17.24), (-0.2763, -0.462, -18.4), (-0.4533, -0.02534, -18.6), (-0.2763, 0.4113, -18.4), (0.1511, -0.6428, -17.92), (-0.2763, -0.462, -18.4), (-0.2763, -0.462, -18.4), (0.1511, -0.6428, -17.92), (0.5785, 0.4113, -17.44), (0.5785, 0.4113, -17.44), (-0.2763, 0.4113, -18.4), (0.1511, 0.5921, -17.92), (-0.4533, -0.02534, -18.6), (-0.2763, -0.462, -18.4), (0.5785, 0.4113, -17.44), (0.5785, -0.462, -17.44), (0.5785, -0.462, -17.44), (0.1511, -0.6428, -17.92), (0.5785, -0.462, -17.44), (0.1511, 0.5921, -17.92), (0.5785, 0.4113, -17.44), (0.5785, -0.462, -17.44), (0.5785, 0.4113, -17.44), (0.7555, -0.02534, -17.24), (-0.2763, -0.462, -18.4), (-0.4533, -0.02534, -18.6), (-0.2763, 0.4113, -18.4), (0.1511, -0.6428, -17.92), (-0.2763, -0.462, -18.4), (-0.2763, -0.462, -18.4), (0.1511, -0.6428, -17.92), (0.03672, -0.7503, -17.12), (-0.471, -0.5354, -17.69), (-0.471, -0.5354, -17.69), (0.03672, -0.7503, -17.12), (-0.471, 0.502, -17.69), (-0.6813, -0.01672, -17.93), (-0.471, -0.5354, -17.69), (0.7548, -0.01672, -16.3), (0.5444, 0.502, -16.54), (0.5444, -0.5354, -16.54), (0.5444, 0.502, -16.54), (0.03672, 0.7168, -17.12), (0.5444, -0.5354, -16.54), (0.03672, -0.7503, -17.12), (0.5444, -0.5354, -16.54), (0.5444, -0.5354, -16.54), (0.5444, 0.502, -16.54), (-0.471, -0.5354, -17.69), (-0.6813, -0.01672, -17.93), (0.03672, 0.7168, -17.12), (-0.471, 0.502, -17.69), (0.5444, 0.502, -16.54), (0.5444, 0.502, -16.54), (0.03672, -0.7503, -17.12), (-0.471, -0.5354, -17.69), (-0.471, -0.5354, -17.69), (0.03672, -0.7503, -17.12), (-0.471, 0.502, -17.69), (-0.6813, -0.01672, -17.93), (-0.471, -0.5354, -17.69), (0.7548, -0.01672, -16.3), (0.5444, 0.502, -16.54), (0.5444, -0.5354, -16.54), (0.5444, 0.502, -16.54), (0.03672, 0.7168, -17.12), (0.5444, -0.5354, -16.54), (0.03672, -0.7503, -17.12), (0.5444, -0.5354, -16.54), (0.5444, -0.5354, -16.54), (0.5444, 0.502, -16.54), (-0.471, -0.5354, -17.69), (-0.6813, -0.01672, -17.93), (0.03672, 0.7168, -17.12), (-0.471, 0.502, -17.69), (0.5444, 0.502, -16.54), (0.5444, 0.502, -16.54)], [], [(26, 18, 79, 87), (12, 10, 20, 21), (1, 2, 4, 3), (4, 17, 83, 73), (3, 4, 73, 70), (18, 6, 77, 79), (10, 8, 19, 20), (40, 32, 88, 89), (2, 14, 22, 15), (5, 6, 8, 7), (8, 6, 18, 19), (7, 8, 10, 9), (17, 24, 85, 83), (14, 12, 21, 22), (9, 10, 12, 11), (25, 26, 87, 86), (6, 5, 76, 77), (11, 12, 14, 13), (4, 2, 15, 17), (13, 14, 2, 1), (17, 15, 0, 24), (113, 115, 163, 164), (15, 22, 30, 0), (19, 18, 26, 27), (20, 19, 27, 28), (21, 20, 28, 29), (22, 21, 29, 30), (26, 25, 32, 33), (27, 26, 33, 34), (28, 27, 34, 35), (29, 28, 35, 36), (30, 29, 36, 37), (24, 0, 16, 31), (25, 24, 31, 32), (0, 30, 37, 16), (36, 35, 43, 44), (37, 36, 44, 45), (31, 16, 23, 39), (32, 31, 39, 40), (16, 37, 45, 23), (33, 32, 40, 41), (34, 33, 41, 42), (35, 34, 42, 43), (39, 23, 46, 48), (40, 39, 48, 49), (23, 45, 54, 46), (41, 40, 49, 50), (42, 41, 50, 51), (43, 42, 51, 52), (44, 43, 52, 53), (45, 44, 53, 54), (48, 46, 38, 55), (49, 48, 55, 56), (46, 54, 61, 38), (50, 49, 56, 57), (51, 50, 57, 58), (52, 51, 58, 59), (53, 52, 59, 60), (54, 53, 60, 61), (58, 57, 65, 66), (59, 58, 66, 67), (60, 59, 67, 68), (61, 60, 68, 69), (55, 38, 47, 63), (56, 55, 63, 64), (38, 61, 69, 47), (57, 56, 64, 65), (62, 63, 47), (62, 64, 63), (62, 65, 64), (62, 66, 65), (62, 67, 66), (62, 68, 67), (62, 69, 68), (62, 47, 69), (87, 79, 99, 106), (77, 76, 96, 97), (70, 73, 93, 90), (83, 85, 104, 102), (89, 88, 107, 108), (51, 42, 119, 117), (7, 9, 130, 129), (86, 87, 106, 105), (111, 96, 139, 145), (85, 86, 105, 104), (79, 77, 97, 99), (13, 1, 125, 134), (24, 25, 86, 85), (102, 104, 120, 118), (108, 107, 123, 124), (70, 90, 138, 132), (96, 76, 131, 139), (105, 106, 122, 121), (9, 11, 127, 130), (104, 105, 121, 120), (99, 97, 112, 114), (78, 94, 147, 133), (93, 102, 118, 71), (106, 99, 114, 122), (100, 95, 141, 140), (97, 96, 111, 112), (90, 93, 71, 81), (73, 83, 102, 93), (3, 70, 132, 126), (91, 80, 135, 148), (110, 71, 118, 116), (81, 71, 110, 109), (81, 109, 146, 136), (109, 110, 112, 111), (94, 91, 148, 147), (11, 13, 134, 127), (5, 7, 129, 128), (1, 100, 140, 125), (112, 110, 116, 114), (90, 81, 136, 138), (116, 118, 120, 121), (114, 116, 121, 122), (76, 5, 128, 131), (95, 3, 126, 141), (109, 111, 145, 146), (133, 147, 161, 72), (127, 134, 149, 98), (117, 119, 115, 113), (132, 138, 152, 74), (144, 143, 157, 158), (148, 135, 150, 162), (136, 146, 160, 151), (147, 148, 162, 161), (130, 127, 98, 82), (125, 140, 154, 103), (126, 132, 74, 101), (140, 141, 155, 154), (141, 126, 101, 155), (131, 128, 92, 75), (138, 136, 151, 152), (129, 130, 82, 84), (139, 131, 75, 153), (142, 144, 158, 156), (137, 143, 144), (137, 144, 142), (145, 139, 153, 159), (128, 129, 84, 92), (134, 125, 103, 149), (146, 145, 159, 160), (164, 163, 165, 166), (166, 165, 167, 168), (168, 167, 169, 170), (151, 183, 232, 209), (149, 103, 198, 197), (188, 156, 213, 236), (185, 191, 231, 228), (151, 160, 192, 183), (92, 84, 204, 202), (156, 158, 212, 213), (187, 186, 229, 230), (160, 159, 191, 192), (74, 152, 196, 195), (158, 157, 211, 212), (173, 185, 228, 226), (159, 160, 210, 208), (157, 189, 234, 211), (84, 82, 200, 204), (160, 151, 209, 210), (193, 171, 240, 237), (98, 127, 180, 177), (175, 176, 225, 227), (152, 151, 209, 196), (182, 194, 238, 239), (191, 159, 208, 231), (232, 219, 265, 278), (203, 202, 248, 249), (209, 232, 278, 255), (214, 215, 261, 260), (228, 231, 277, 274), (201, 195, 241, 247), (198, 206, 252, 244), (236, 213, 259, 282), (230, 229, 275, 276), (200, 199, 245, 246), (207, 201, 247, 253), (226, 228, 274, 272), (199, 197, 243, 245), (213, 212, 258, 259), (227, 225, 271, 273), (197, 198, 244, 243), (237, 240, 286, 283), (212, 211, 257, 258), (211, 234, 280, 257), (155, 101, 201, 207), (183, 184, 219, 232), (98, 149, 197, 199), (103, 154, 206, 198), (183, 192, 233, 232), (184, 172, 218, 219), (161, 162, 215, 214), (192, 191, 231, 233), (179, 181, 220, 221), (150, 182, 239, 216), (162, 150, 216, 215), (189, 190, 235, 234), (82, 98, 199, 200), (181, 177, 222, 220), (72, 161, 214, 217), (190, 188, 236, 235), (177, 174, 223, 222), (178, 187, 230, 224), (153, 75, 203, 205), (101, 74, 195, 201), (172, 178, 224, 218), (171, 72, 217, 240), (186, 179, 221, 229), (154, 155, 207, 206), (75, 92, 202, 203), (176, 173, 226, 225), (194, 193, 237, 238), (159, 153, 205, 208), (174, 175, 227, 223), (247, 241, 287, 293), (244, 252, 298, 290), (282, 259, 305, 328), (276, 275, 321, 322), (246, 245, 291, 292), (253, 247, 293, 299), (272, 274, 320, 318), (245, 243, 289, 291), (259, 258, 304, 305), (273, 271, 317, 319), (243, 244, 290, 289), (283, 286, 332, 329), (258, 257, 303, 304), (257, 280, 326, 303), (269, 273, 319, 315), (241, 242, 288, 287), (285, 284, 330, 331), (254, 256, 302, 300), (271, 272, 318, 317), (215, 216, 262, 261), (204, 200, 246, 250), (232, 233, 279, 278), (217, 214, 260, 263), (202, 204, 250, 248), (233, 231, 277, 279), (219, 218, 264, 265), (216, 239, 285, 262), (205, 203, 249, 251), (234, 235, 281, 280), (221, 220, 266, 267), (206, 207, 253, 252), (235, 236, 282, 281), (220, 222, 268, 266), (240, 217, 263, 286), (208, 205, 251, 254), (224, 230, 276, 270), (222, 223, 269, 268), (196, 209, 255, 242), (229, 221, 267, 275), (218, 224, 270, 264), (231, 208, 254, 277), (210, 209, 255, 256), (238, 237, 283, 284), (225, 226, 272, 271), (208, 210, 256, 254), (239, 238, 284, 285), (195, 196, 242, 241), (223, 227, 273, 269), (293, 287, 333, 339), (290, 298, 344, 336), (328, 305, 351, 374), (322, 321, 367, 368), (292, 291, 337, 338), (299, 293, 339, 345), (318, 320, 366, 364), (291, 289, 335, 337), (305, 304, 350, 351), (319, 317, 363, 365), (289, 290, 336, 335), (329, 332, 378, 375), (304, 303, 349, 350), (303, 326, 372, 349), (315, 319, 365, 361), (287, 288, 334, 333), (331, 330, 376, 377), (300, 302, 348, 346), (317, 318, 364, 363), (274, 277, 323, 320), (260, 261, 307, 306), (255, 278, 324, 301), (249, 248, 294, 295), (278, 265, 311, 324), (261, 262, 308, 307), (250, 246, 292, 296), (278, 279, 325, 324), (263, 260, 306, 309), (248, 250, 296, 294), (279, 277, 323, 325), (265, 264, 310, 311), (262, 285, 331, 308), (251, 249, 295, 297), (280, 281, 327, 326), (267, 266, 312, 313), (252, 253, 299, 298), (281, 282, 328, 327), (266, 268, 314, 312), (286, 263, 309, 332), (254, 251, 297, 300), (270, 276, 322, 316), (268, 269, 315, 314), (242, 255, 301, 288), (275, 267, 313, 321), (264, 270, 316, 310), (277, 254, 300, 323), (256, 255, 301, 302), (284, 283, 329, 330), (336, 344, 390, 382), (374, 351, 397, 420), (368, 367, 413, 414), (338, 337, 383, 384), (345, 339, 385, 391), (364, 366, 412, 410), (337, 335, 381, 383), (351, 350, 396, 397), (365, 363, 409, 411), (335, 336, 382, 381), (375, 378, 424, 421), (350, 349, 395, 396), (349, 372, 418, 395), (361, 365, 411, 407), (333, 334, 380, 379), (377, 376, 422, 423), (346, 348, 394, 392), (363, 364, 410, 409), (376, 375, 421, 422), (320, 323, 369, 366), (306, 307, 353, 352), (301, 324, 370, 347), (295, 294, 340, 341), (324, 311, 357, 370), (307, 308, 354, 353), (296, 292, 338, 342), (324, 325, 371, 370), (309, 306, 352, 355), (294, 296, 342, 340), (325, 323, 369, 371), (311, 310, 356, 357), (308, 331, 377, 354), (297, 295, 341, 343), (326, 327, 373, 372), (313, 312, 358, 359), (298, 299, 345, 344), (327, 328, 374, 373), (312, 314, 360, 358), (332, 309, 355, 378), (300, 297, 343, 346), (316, 322, 368, 362), (314, 315, 361, 360), (288, 301, 347, 334), (321, 313, 359, 367), (310, 316, 362, 356), (323, 300, 346, 369), (302, 301, 347, 348), (330, 329, 375, 376), (420, 397, 443, 466), (414, 413, 459, 460), (384, 383, 429, 430), (391, 385, 431, 437), (410, 412, 458, 456), (383, 381, 427, 429), (397, 396, 442, 443), (411, 409, 455, 457), (381, 382, 428, 427), (421, 424, 470, 467), (396, 395, 441, 442), (395, 418, 464, 441), (407, 411, 457, 453), (379, 380, 426, 425), (423, 422, 468, 469), (392, 394, 440, 438), (409, 410, 456, 455), (422, 421, 467, 468), (394, 393, 439, 440), (339, 333, 379, 385), (366, 369, 415, 412), (352, 353, 399, 398), (347, 370, 416, 393), (341, 340, 386, 387), (370, 357, 403, 416), (353, 354, 400, 399), (342, 338, 384, 388), (370, 371, 417, 416), (355, 352, 398, 401), (340, 342, 388, 386), (371, 369, 415, 417), (357, 356, 402, 403), (354, 377, 423, 400), (343, 341, 387, 389), (372, 373, 419, 418), (359, 358, 404, 405), (344, 345, 391, 390), (373, 374, 420, 419), (358, 360, 406, 404), (378, 355, 401, 424), (346, 343, 389, 392), (362, 368, 414, 408), (360, 361, 407, 406), (334, 347, 393, 380), (367, 359, 405, 413), (356, 362, 408, 402), (369, 346, 392, 415), (348, 347, 393, 394), (460, 459, 505, 506), (430, 429, 475, 476), (437, 431, 477, 483), (456, 458, 504, 502), (429, 427, 473, 475), (443, 442, 488, 489), (457, 455, 501, 503), (427, 428, 474, 473), (467, 470, 516, 513), (442, 441, 487, 488), (441, 464, 510, 487), (453, 457, 503, 499), (425, 426, 472, 471), (469, 468, 514, 515), (438, 440, 486, 484), (455, 456, 502, 501), (468, 467, 513, 514), (440, 439, 485, 486), (461, 438, 484, 507), (382, 390, 436, 428), (385, 379, 425, 431), (412, 415, 461, 458), (398, 399, 445, 444), (393, 416, 462, 439), (387, 386, 432, 433), (416, 403, 449, 462), (399, 400, 446, 445), (388, 384, 430, 434), (416, 417, 463, 462), (401, 398, 444, 447), (386, 388, 434, 432), (417, 415, 461, 463), (403, 402, 448, 449), (400, 423, 469, 446), (389, 387, 433, 435), (418, 419, 465, 464), (405, 404, 450, 451), (390, 391, 437, 436), (419, 420, 466, 465), (404, 406, 452, 450), (424, 401, 447, 470), (392, 389, 435, 438), (408, 414, 460, 454), (406, 407, 453, 452), (380, 393, 439, 426), (413, 405, 451, 459), (402, 408, 454, 448), (415, 392, 438, 461), (476, 475, 521, 522), (483, 477, 523, 529), (502, 504, 550, 548), (475, 473, 519, 521), (489, 488, 534, 535), (503, 501, 547, 549), (473, 474, 520, 519), (513, 516, 562, 559), (488, 487, 533, 534), (487, 510, 556, 533), (499, 503, 549, 545), (471, 472, 518, 517), (515, 514, 560, 561), (484, 486, 532, 530), (501, 502, 548, 547), (514, 513, 559, 560), (486, 485, 531, 532), (507, 484, 530, 553), (494, 500, 546, 540), (466, 443, 489, 512), (428, 436, 482, 474), (431, 425, 471, 477), (458, 461, 507, 504), (444, 445, 491, 490), (439, 462, 508, 485), (433, 432, 478, 479), (462, 449, 495, 508), (445, 446, 492, 491), (434, 430, 476, 480), (462, 463, 509, 508), (447, 444, 490, 493), (432, 434, 480, 478), (463, 461, 507, 509), (449, 448, 494, 495), (446, 469, 515, 492), (435, 433, 479, 481), (464, 465, 511, 510), (451, 450, 496, 497), (436, 437, 483, 482), (465, 466, 512, 511), (450, 452, 498, 496), (470, 447, 493, 516), (438, 435, 481, 484), (454, 460, 506, 500), (452, 453, 499, 498), (426, 439, 485, 472), (459, 451, 497, 505), (448, 454, 500, 494), (522, 521, 567, 568), (529, 523, 569, 575), (548, 550, 596, 594), (521, 519, 565, 567), (535, 534, 580, 581), (549, 547, 593, 595), (519, 520, 566, 565), (559, 562, 608, 605), (534, 533, 579, 580), (533, 556, 602, 579), (545, 549, 595, 591), (517, 518, 564, 563), (561, 560, 606, 607), (530, 532, 578, 576), (547, 548, 594, 593), (560, 559, 605, 606), (532, 531, 577, 578), (553, 530, 576, 599), (540, 546, 592, 586), (506, 505, 551, 552), (512, 489, 535, 558), (474, 482, 528, 520), (477, 471, 517, 523), (504, 507, 553, 550), (490, 491, 537, 536), (485, 508, 554, 531), (479, 478, 524, 525), (508, 495, 541, 554), (491, 492, 538, 537), (480, 476, 522, 526), (508, 509, 555, 554), (493, 490, 536, 539), (478, 480, 526, 524), (509, 507, 553, 555), (495, 494, 540, 541), (492, 515, 561, 538), (481, 479, 525, 527), (510, 511, 557, 556), (497, 496, 542, 543), (482, 483, 529, 528), (511, 512, 558, 557), (496, 498, 544, 542), (516, 493, 539, 562), (484, 481, 527, 530), (500, 506, 552, 546), (498, 499, 545, 544), (472, 485, 531, 518), (505, 497, 543, 551), (575, 569, 615, 621), (594, 596, 642, 640), (567, 565, 611, 613), (581, 580, 626, 627), (595, 593, 639, 641), (565, 566, 612, 611), (605, 608, 654, 651), (580, 579, 625, 626), (579, 602, 648, 625), (591, 595, 641, 637), (563, 564, 610, 609), (607, 606, 652, 653), (576, 578, 624, 622), (593, 594, 640, 639), (606, 605, 651, 652), (578, 577, 623, 624), (599, 576, 622, 645), (586, 592, 638, 632), (597, 589, 635, 643), (552, 551, 597, 598), (558, 535, 581, 604), (520, 528, 574, 566), (523, 517, 563, 569), (550, 553, 599, 596), (536, 537, 583, 582), (531, 554, 600, 577), (525, 524, 570, 571), (554, 541, 587, 600), (537, 538, 584, 583), (526, 522, 568, 572), (554, 555, 601, 600), (539, 536, 582, 585), (524, 526, 572, 570), (555, 553, 599, 601), (541, 540, 586, 587), (538, 561, 607, 584), (527, 525, 571, 573), (556, 557, 603, 602), (543, 542, 588, 589), (528, 529, 575, 574), (557, 558, 604, 603), (542, 544, 590, 588), (562, 539, 585, 608), (530, 527, 573, 576), (546, 552, 598, 592), (544, 545, 591, 590), (518, 531, 577, 564), (551, 543, 589, 597), (568, 567, 613, 614), (598, 597, 643, 644), (604, 581, 627, 650), (566, 574, 620, 612), (569, 563, 609, 615), (596, 599, 645, 642), (582, 583, 629, 628), (577, 600, 646, 623), (571, 570, 616, 617), (600, 587, 633, 646), (583, 584, 630, 629), (572, 568, 614, 618), (600, 601, 647, 646), (585, 582, 628, 631), (570, 572, 618, 616), (601, 599, 645, 647), (587, 586, 632, 633), (584, 607, 653, 630), (573, 571, 617, 619), (602, 603, 649, 648), (589, 588, 634, 635), (574, 575, 621, 620), (603, 604, 650, 649), (588, 590, 636, 634), (608, 585, 631, 654), (576, 573, 619, 622), (592, 598, 644, 638), (590, 591, 637, 636), (564, 577, 623, 610), (701, 724, 677, 700), (732, 709, 692, 669), (728, 729, 672, 673), (713, 710, 691, 688), (710, 733, 668, 691), (737, 741, 660, 664), (722, 723, 678, 679), (731, 732, 669, 670), (703, 704, 697, 698), (706, 705, 696, 695), (739, 737, 664, 662), (729, 730, 671, 672), (769, 766, 727, 724), (768, 791, 702, 725), (787, 788, 705, 706), (733, 731, 670, 668), (770, 776, 717, 723), (750, 758, 735, 743), (708, 710, 691, 693), (784, 785, 708, 709), (790, 789, 704, 703), (742, 744, 657, 659), (738, 739, 662, 663), (779, 777, 716, 714), (791, 790, 703, 702), (711, 712, 689, 690), (712, 720, 681, 689), (751, 749, 744, 742), (748, 761, 732, 745), (709, 708, 693, 692), (741, 742, 659, 660), (714, 716, 685, 687), (709, 722, 679, 692), (735, 734, 667, 666), (705, 728, 673, 696), (723, 717, 684, 678), (734, 740, 661, 667), (725, 702, 699, 676), (717, 711, 690, 684), (740, 746, 655, 661), (718, 714, 687, 683), (704, 701, 700, 697), (743, 735, 666, 658), (702, 703, 698, 699), (720, 721, 680, 681), (707, 706, 695, 694), (726, 725, 676, 675), (716, 715, 686, 685), (823, 824, 761, 762), (808, 807, 778, 777), (783, 760, 733, 710), (799, 798, 787, 786), (809, 803, 782, 776), (759, 753, 740, 734), (834, 836, 749, 751), (818, 817, 768, 767), (814, 815, 770, 771), (755, 754, 739, 738), (773, 772, 721, 720), (800, 802, 783, 785), (829, 833, 752, 756), (771, 770, 723, 722), (757, 755, 738, 736), (822, 799, 786, 763), (788, 765, 728, 705), (807, 805, 780, 778), (766, 767, 726, 727), (760, 762, 731, 733), (747, 748, 745, 746), (746, 745, 656, 655), (776, 782, 711, 717), (780, 783, 710, 713), (785, 783, 710, 708), (745, 732, 669, 656), (786, 787, 706, 707), (792, 769, 724, 701), (721, 719, 682, 680), (764, 763, 730, 729), (772, 774, 719, 721), (724, 727, 674, 677), (727, 726, 675, 674), (754, 756, 737, 739), (789, 792, 701, 704), (719, 718, 683, 682), (760, 757, 736, 733), (730, 707, 694, 671), (784, 771, 722, 709), (761, 784, 709, 732), (736, 738, 663, 665), (778, 780, 713, 715), (715, 713, 688, 686), (782, 781, 712, 711), (756, 752, 741, 737), (744, 743, 658, 657), (758, 759, 734, 735), (733, 736, 665, 668), (640, 642, 805, 807), (643, 635, 812, 804), (801, 800, 785, 784), (806, 808, 777, 779), (621, 615, 832, 826), (610, 623, 824, 837), (831, 829, 756, 754), (827, 826, 759, 758), (632, 638, 809, 815), (828, 830, 755, 757), (614, 613, 834, 833), (645, 622, 825, 802), (794, 795, 790, 791), (649, 650, 797, 798), (798, 797, 788, 787), (644, 643, 804, 803), (639, 640, 807, 808), (797, 820, 765, 788), (620, 621, 826, 827), (820, 821, 764, 765), (753, 747, 746, 740), (830, 831, 754, 755), (826, 832, 753, 759), (767, 768, 725, 726), (824, 801, 784, 761), (804, 812, 773, 781), (821, 822, 763, 764), (752, 751, 742, 741), (832, 838, 747, 753), (795, 796, 789, 790), (781, 773, 720, 712), (833, 834, 751, 752), (796, 793, 792, 789), (762, 761, 732, 731), (763, 786, 707, 730), (811, 810, 775, 774), (793, 816, 769, 792), (765, 764, 729, 728), (819, 818, 767, 766), (774, 775, 718, 719), (835, 827, 758, 750), (775, 779, 714, 718), (817, 794, 791, 768), (749, 750, 743, 744), (812, 813, 772, 773), (837, 824, 761, 748), (777, 778, 715, 716), (816, 819, 766, 769), (615, 609, 838, 832), (619, 617, 830, 828), (631, 628, 819, 816), (650, 627, 820, 797), (635, 634, 813, 812), (612, 620, 827, 835), (616, 618, 829, 831), (628, 629, 818, 819), (629, 630, 817, 818), (648, 649, 798, 799), (642, 645, 802, 805), (646, 633, 814, 801), (618, 614, 833, 829), (646, 647, 800, 801), (630, 653, 794, 817), (623, 646, 801, 824), (647, 645, 802, 800), (633, 632, 815, 814), (617, 616, 831, 830), (838, 837, 748, 747), (815, 809, 776, 770), (625, 648, 799, 822), (627, 626, 821, 820), (813, 811, 774, 772), (638, 644, 803, 809), (613, 611, 836, 834), (803, 804, 781, 782), (636, 637, 810, 811), (651, 654, 793, 796), (641, 639, 808, 806), (802, 825, 760, 783), (622, 619, 828, 825), (637, 641, 806, 810), (836, 835, 750, 749), (654, 631, 816, 793), (609, 610, 837, 838), (611, 612, 835, 836), (825, 828, 757, 760), (652, 651, 796, 795), (622, 624, 823, 825), (810, 806, 779, 775), (653, 652, 795, 794), (626, 625, 822, 821), (805, 802, 783, 780), (825, 823, 762, 760), (634, 636, 811, 813), (624, 623, 824, 823), (801, 814, 771, 784)])
me_cylinder.use_remesh_preserve_volume = False
me_cylinder.use_remesh_preserve_attributes = False
me_cylinder.use_mirror_vertex_groups = False
me_cylinder.update()
me_frontleg = bpy.data.meshes.new('frontLeg')
me_frontleg.from_pydata([(-0.8526, 1.584, 0.4804), (0.6432, 1.029, 0.7937), (-0.233, 1.814, 0.6102), (-0.233, 0.2441, 0.6102), (0.3865, 0.474, 0.7399), (0.2349, 0.7279, -0.9023), (1.03, 0.2219, -0.08512), (0.3742, 1.029, -0.8732), (1.403, 1.029, -0.006968), (0.2349, 1.33, -0.9023), (1.03, 1.836, -0.08512), (-0.1012, 1.455, -0.9727), (0.1288, 2.17, -0.2738), (-0.4373, 1.33, -1.043), (-0.7722, 1.836, -0.4625), (0.3865, 1.584, 0.7399), (-0.5766, 1.029, -1.072), (-1.145, 1.029, -0.5406), (-0.4373, 0.7279, -1.043), (-0.7722, 0.2219, -0.4625), (-0.6598, 2.417, 2.617), (-0.1012, 0.6031, -0.9727), (0.1288, -0.1124, -0.2738), (-0.1012, 1.029, -0.9727), (-0.4465, 1.814, 2.14), (-12.08, 0.8584, -1.625), (-14.17, 1.678, -0.455), (-12.08, 1.5, -1.625), (-13.5, 1.935, -1.305), (-12.2, 1.312, -1.223), (-13.16, 1.62, -0.6582), (-12.25, 0.8584, -1.057), (-13.02, 0.8584, -0.3903), (-12.2, 0.4048, -1.223), (-13.16, 0.09713, -0.6582), (-12.08, 0.2169, -1.625), (-13.5, -0.2182, -1.305), (-11.95, 0.4048, -2.027), (-13.84, 0.09713, -1.952), (-11.9, 0.8584, -2.193), (-13.98, 0.8584, -2.22), (-11.95, 1.312, -2.027), (-13.84, 1.62, -1.952), (-14.02, 1.678, -1.166), (-14.13, 2.082, 0.1122), (-13.5, 1.438, -0.7924), (-13.29, 0.8584, -0.6376), (-13.5, 0.279, -0.7924), (-14.02, 0.03906, -1.166), (-14.53, 0.279, -1.54), (-14.75, 0.8584, -1.695), (-14.53, 1.438, -1.54), (-14.31, 2.082, 0.6695), (-13.65, 1.438, -0.08123), (-13.44, 0.8584, 0.07359), (-13.65, 0.279, -0.08123), (-14.17, 0.03906, -0.455), (-14.69, 0.279, -0.8288), (-14.9, 0.8584, -0.9836), (-14.69, 1.438, -0.8288), (-13.15, 2.952, 1.004), (-13.06, 1.723, 0.2881), (-12.61, 0.8584, 0.361), (-13.06, -0.006446, 0.2881), (-14.13, -0.3647, 0.1122), (-15.2, -0.006446, -0.06383), (-15.64, 0.8584, -0.1367), (-15.2, 1.723, -0.06383), (-12.37, 2.952, 1.577), (-13.24, 1.723, 0.8455), (-12.79, 0.8584, 0.9184), (-13.24, -0.006446, 0.8455), (-14.31, -0.3647, 0.6695), (-15.37, -0.006446, 0.4935), (-15.82, 0.8584, 0.4206), (-15.37, 1.723, 0.4935), (-11.68, 2.422, 2.369), (-11.28, 2.339, 1.114), (-10.51, 0.8584, 1.16), (-11.28, -0.622, 1.114), (-13.15, -1.235, 1.004), (-15.02, -0.622, 0.8931), (-15.8, 0.8584, 0.8472), (-15.02, 2.339, 0.8931), (-11.78, 2.422, 3.212), (-10.5, 2.339, 1.688), (-9.726, 0.8584, 1.734), (-10.5, -0.622, 1.688), (-12.37, -1.235, 1.577), (-14.24, -0.622, 1.466), (-15.02, 0.8584, 1.421), (-14.24, 2.339, 1.466), (-11.78, 2.422, 3.212), (-10.28, 1.964, 2.451), (-9.703, 0.8584, 2.486), (-10.28, -0.2475, 2.451), (-11.68, -0.7056, 2.369), (-13.08, -0.2475, 2.286), (-13.66, 0.8584, 2.252), (-13.08, 1.964, 2.286), (-10.59, 1.964, 3.744), (-10.1, 0.8584, 3.964), (-10.59, -0.2475, 3.744), (-11.78, -0.7056, 3.212), (-12.97, -0.2475, 2.68), (-13.46, 0.8584, 2.459), (-12.97, 1.964, 2.68), (-11.78, 0.8584, 3.212), (-10.59, 1.964, 3.744), (-10.1, 0.8584, 3.964), (-10.59, -0.2475, 3.744), (-11.78, -0.7056, 3.212), (-12.97, -0.2475, 2.68), (-13.46, 0.8584, 2.459), (-12.97, 1.964, 2.68), (-1.109, 1.029, 0.4267), (-0.8526, 0.474, 0.4804), (-0.05745, 1.584, 2.509), (0.1037, 1.029, 2.662), (-0.05745, 0.474, 2.509), (-1.763, 2.457, 2.94), (-0.4465, 0.2441, 2.14), (-0.8356, 1.584, 1.772), (-0.9968, 1.029, 1.619), (-0.8356, 0.474, 1.772), (0.0284, 2.011, 3.269), (0.3135, 1.029, 3.539), (0.0284, 0.04726, 3.269), (-2.316, 2.457, 3.238), (-0.6598, -0.3594, 2.617), (-1.348, 2.011, 1.965), (-1.633, 1.029, 1.695), (-1.348, 0.04726, 1.965), (-1.055, 2.039, 3.61), (-0.7614, 1.029, 3.888), (-1.055, 0.01918, 3.61), (-3.088, 2.857, 3.656), (-1.763, -0.3991, 2.94), (-2.471, 2.039, 2.269), (-2.764, 1.029, 1.992), (-2.471, 0.01918, 2.269), (-1.608, 2.039, 3.909), (-1.314, 1.029, 4.187), (-1.608, 0.01918, 3.909), (-3.736, 3.253, 4.006), (-2.316, -0.3991, 3.238), (-3.023, 2.039, 2.568), (-3.317, 1.029, 2.29), (-3.023, 0.01918, 2.568), (-2.182, 2.321, 4.514), (-1.807, 1.029, 4.87), (-2.182, -0.2634, 4.514), (-4.278, 3.253, 4.299), (-3.088, -0.7987, 3.656), (-3.995, 2.321, 2.798), (-4.37, 1.029, 2.443), (-3.995, -0.2634, 2.798), (-2.633, 2.602, 5.05), (-2.176, 1.029, 5.483), (-2.633, -0.5439, 5.05), (-5.124, 2.7, 5.02), (-3.736, -1.195, 4.006), (-4.838, 2.602, 2.962), (-5.295, 1.029, 2.529), (-4.838, -0.5439, 2.962), (-2.877, 2.602, 5.14), (-2.296, 1.029, 5.488), (-2.877, -0.5439, 5.14), (-5.616, 1.517, 5.439), (-4.278, -1.195, 4.299), (-5.68, 2.602, 3.458), (-6.261, 1.029, 3.109), (-5.68, -0.5439, 3.458), (-4.071, 2.21, 5.652), (-3.635, 1.029, 5.913), (-4.071, -0.1526, 5.652), (-5.124, -0.642, 5.02), (-6.177, 2.21, 4.388), (-6.613, 1.029, 4.126), (-6.177, -0.1526, 4.388), (-5.308, 1.374, 5.624), (-5.181, 1.029, 5.701), (-5.308, 0.6836, 5.624), (-5.616, 1.029, 5.439), (-5.616, 0.5406, 5.439), (-5.924, 1.374, 5.255), (-6.051, 1.029, 5.178), (-5.924, 0.6836, 5.255)], [], [(4, 3, 121, 119), (6, 5, 21, 22), (10, 8, 1, 15), (17, 14, 0, 115), (23, 7, 9), (12, 11, 9, 10), (6, 22, 3, 4), (14, 13, 11, 12), (23, 5, 7), (23, 21, 5), (10, 9, 7, 8), (14, 12, 2, 0), (8, 7, 5, 6), (23, 9, 11), (23, 11, 13), (19, 17, 115, 116), (17, 16, 13, 14), (23, 13, 16), (12, 10, 15, 2), (22, 19, 116, 3), (19, 18, 16, 17), (23, 16, 18), (8, 6, 4, 1), (22, 21, 18, 19), (23, 18, 21), (25, 27, 29), (34, 32, 46, 47), (27, 28, 30, 29), (25, 29, 31), (30, 28, 43, 45), (29, 30, 32, 31), (25, 31, 33), (40, 38, 49, 50), (31, 32, 34, 33), (25, 33, 35), (32, 30, 45, 46), (33, 34, 36, 35), (25, 35, 37), (38, 36, 48, 49), (35, 36, 38, 37), (25, 37, 39), (28, 42, 51, 43), (37, 38, 40, 39), (25, 39, 41), (36, 34, 47, 48), (39, 40, 42, 41), (25, 41, 27), (42, 40, 50, 51), (41, 42, 28, 27), (45, 43, 26, 53), (46, 45, 53, 54), (43, 51, 59, 26), (47, 46, 54, 55), (48, 47, 55, 56), (49, 48, 56, 57), (50, 49, 57, 58), (51, 50, 58, 59), (54, 53, 61, 62), (26, 59, 67, 44), (55, 54, 62, 63), (56, 55, 63, 64), (57, 56, 64, 65), (58, 57, 65, 66), (59, 58, 66, 67), (53, 26, 44, 61), (65, 64, 72, 73), (66, 65, 73, 74), (67, 66, 74, 75), (61, 44, 52, 69), (62, 61, 69, 70), (44, 67, 75, 52), (63, 62, 70, 71), (64, 63, 71, 72), (69, 52, 60, 77), (70, 69, 77, 78), (52, 75, 83, 60), (71, 70, 78, 79), (72, 71, 79, 80), (73, 72, 80, 81), (74, 73, 81, 82), (75, 74, 82, 83), (77, 60, 68, 85), (78, 77, 85, 86), (60, 83, 91, 68), (79, 78, 86, 87), (80, 79, 87, 88), (81, 80, 88, 89), (82, 81, 89, 90), (83, 82, 90, 91), (87, 86, 94, 95), (88, 87, 95, 96), (89, 88, 96, 97), (90, 89, 97, 98), (91, 90, 98, 99), (85, 68, 76, 93), (86, 85, 93, 94), (68, 91, 99, 76), (98, 97, 104, 105), (99, 98, 105, 106), (93, 76, 84, 100), (94, 93, 100, 101), (76, 99, 106, 84), (95, 94, 101, 102), (96, 95, 102, 103), (97, 96, 103, 104), (100, 84, 92, 108), (101, 100, 108, 109), (84, 106, 114, 92), (102, 101, 109, 110), (103, 102, 110, 111), (104, 103, 111, 112), (105, 104, 112, 113), (106, 105, 113, 114), (107, 108, 92), (107, 109, 108), (107, 110, 109), (107, 111, 110), (107, 112, 111), (107, 113, 112), (107, 114, 113), (107, 92, 114), (2, 15, 117, 24), (115, 0, 122, 123), (116, 115, 123, 124), (0, 2, 24, 122), (1, 4, 119, 118), (15, 1, 118, 117), (3, 116, 124, 121), (24, 117, 125, 20), (119, 121, 129, 127), (122, 24, 20, 130), (118, 119, 127, 126), (121, 124, 132, 129), (117, 118, 126, 125), (123, 122, 130, 131), (124, 123, 131, 132), (130, 20, 120, 138), (126, 127, 135, 134), (129, 132, 140, 137), (125, 126, 134, 133), (131, 130, 138, 139), (132, 131, 139, 140), (20, 125, 133, 120), (127, 129, 137, 135), (134, 135, 143, 142), (137, 140, 148, 145), (133, 134, 142, 141), (139, 138, 146, 147), (140, 139, 147, 148), (120, 133, 141, 128), (135, 137, 145, 143), (138, 120, 128, 146), (147, 146, 154, 155), (148, 147, 155, 156), (128, 141, 149, 136), (143, 145, 153, 151), (146, 128, 136, 154), (142, 143, 151, 150), (145, 148, 156, 153), (141, 142, 150, 149), (151, 153, 161, 159), (154, 136, 144, 162), (150, 151, 159, 158), (153, 156, 164, 161), (149, 150, 158, 157), (155, 154, 162, 163), (156, 155, 163, 164), (136, 149, 157, 144), (158, 159, 167, 166), (161, 164, 172, 169), (157, 158, 166, 165), (163, 162, 170, 171), (164, 163, 171, 172), (144, 157, 165, 152), (159, 161, 169, 167), (162, 144, 152, 170), (165, 166, 174, 173), (171, 170, 177, 178), (172, 171, 178, 179), (152, 165, 173, 160), (167, 169, 176, 175), (170, 152, 160, 177), (166, 167, 175, 174), (169, 172, 179, 176), (179, 178, 186, 187), (160, 173, 180, 168), (175, 176, 184, 182), (177, 160, 168, 185), (174, 175, 182, 181), (176, 179, 187, 184), (173, 174, 181, 180), (178, 177, 185, 186), (183, 182, 184), (183, 181, 182), (183, 168, 180), (183, 180, 181), (183, 186, 185), (183, 185, 168), (183, 187, 186), (183, 184, 187)])
me_frontleg.use_remesh_preserve_volume = False
me_frontleg.use_remesh_preserve_attributes = False
me_frontleg.use_mirror_vertex_groups = False
me_frontleg.update()

# ---- objects
ob_backleftleg_001 = bpy.data.objects.new('backLeftLeg.001', me_frontleg_001)
ob_mainbody = bpy.data.objects.new('mainBody', me_cylinder)
ob_backleftleg = bpy.data.objects.new('backLeftLeg', me_frontleg)
ob_headref = bpy.data.objects.new('headRef', None)
ob_bodyref = bpy.data.objects.new('bodyRef', None)

# ---- transforms, parenting, visibility, modifiers, constraints
ob_backleftleg_001.location = (2.039, -0.7087, 1.253)
ob_backleftleg_001.rotation_euler = (5.64e-09, 0.2848, 3.934e-08)
ob_backleftleg_001.scale = (0.1745, 0.1898, 0.2439)
ob_backleftleg_001.lineart.crease_threshold = 0.0
ob_mainbody.location = (1.175, -0.1204, 2.95)
ob_mainbody.rotation_euler = (-8.349e-09, 1.695, 8.349e-09)
ob_mainbody.scale = (0.7836, 0.8217, 0.1449)
ob_mainbody.lineart.crease_threshold = 0.0
ob_backleftleg.location = (1.969, 0.04954, 1.398)
ob_backleftleg.rotation_euler = (5.64e-09, 0.2848, 3.934e-08)
ob_backleftleg.scale = (0.1745, 0.1898, 0.2439)
ob_backleftleg.lineart.crease_threshold = 0.0
ob_headref.location = (0.0, 0.0, 0.0)
ob_headref.rotation_euler = (1.571, -0.0, 3.142)
ob_headref.scale = (5.266, 5.266, 5.266)
ob_headref.empty_display_type = 'IMAGE'
ob_headref.empty_image_offset = (0.0, 0.0)
ob_headref.hide_viewport = True
ob_headref.lineart.crease_threshold = 0.0
ob_bodyref.location = (-3.898, -0.1205, 0.08276)
ob_bodyref.rotation_euler = (1.571, -0.0, 0.0)
ob_bodyref.scale = (7.494, 7.494, 7.494)
ob_bodyref.empty_display_type = 'IMAGE'
ob_bodyref.empty_image_offset = (0.0, 0.0)
ob_bodyref.hide_viewport = True
ob_bodyref.lineart.crease_threshold = 0.0

# ---- collection membership
col_collection_1.objects.link(ob_backleftleg_001)
col_collection_1.objects.link(ob_mainbody)
col_collection_1.objects.link(ob_backleftleg)
col_collection_1.objects.link(ob_headref)
col_collection_1.objects.link(ob_bodyref)

# ---- scene / render settings (as saved in the file)
scene.frame_start = 1; scene.frame_end = 250; scene.frame_set(1)
scene.render.engine = 'BLENDER_EEVEE_NEXT'
scene.render.resolution_percentage = 50
scene.render.dither_intensity = 0.0
scene.cycles.use_denoising = False
scene.cycles.samples = 128
scene.cycles.sampling_pattern = 'TABULATED_SOBOL'
scene.cycles.use_adaptive_sampling = False
scene.cycles.use_light_tree = False
scene.cycles.blur_glossy = 0.0
scene.cycles.sample_clamp_indirect = 0.0
scene.view_settings.view_transform = 'Standard'
bpy.context.view_layer.update()

# ---- added for rendering (the .blend has no active camera and no usable light): camera, sun
cam_auto = bpy.data.cameras.new('AutoCamera')
cam_auto.lens = 50.0
cam_auto.sensor_width = 36.0
cam_auto.clip_end = 1000.0
ob_auto_camera = bpy.data.objects.new('AutoCamera', cam_auto)
scene.collection.objects.link(ob_auto_camera)
ob_auto_camera.location = (5.9353, -6.69646, 6.81182)
ob_auto_camera.rotation_euler = (1.09748, -7.21219e-08, 0.694738)
scene.camera = ob_auto_camera
light_auto_sun = bpy.data.lights.new('AutoSun', 'SUN')
light_auto_sun.energy = 3.0
light_auto_sun.angle = 0.0523599
ob_auto_sun = bpy.data.objects.new('AutoSun', light_auto_sun)
scene.collection.objects.link(ob_auto_sun)
ob_auto_sun.rotation_euler = (0.872665, 0.174533, 0.523599)
bpy.context.view_layer.update()

